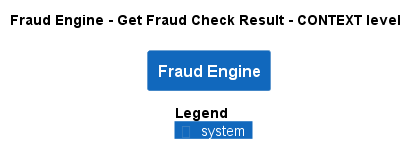

The diagram above was rendered by PlantUML. Its source (embedded in the PNG):
@startuml
!pragma layout smetana
!include ..\..\..\..\.c4s\C4_Context.puml

AddElementTag("state:new", $bgColor=green, $fontColor=#ffffff, $borderColor=green, $shadowing="False")
AddElementTag("state:changed", $bgColor=orange, $fontColor=#ffffff, $borderColor=orange, $shadowing="False")
AddElementTag("state:removed", $bgColor=red, $fontColor=#ffffff, $borderColor=red, $shadowing="False")

AddRelTag("state:new", $textColor=green, $lineColor=green)
AddRelTag("state:changed", $textColor=orange, $lineColor=orange)
AddRelTag("state:removed", $textColor=red, $lineColor=red)

SHOW_PERSON_PORTRAIT()
LAYOUT_TOP_DOWN()

skinparam linetype polyline

title Fraud Engine - Get Fraud Check Result - CONTEXT level

System(ECommercePlatform.SoftwareSystems.FraudEngine, "Fraud Engine", "")



SHOW_LEGEND()
@enduml